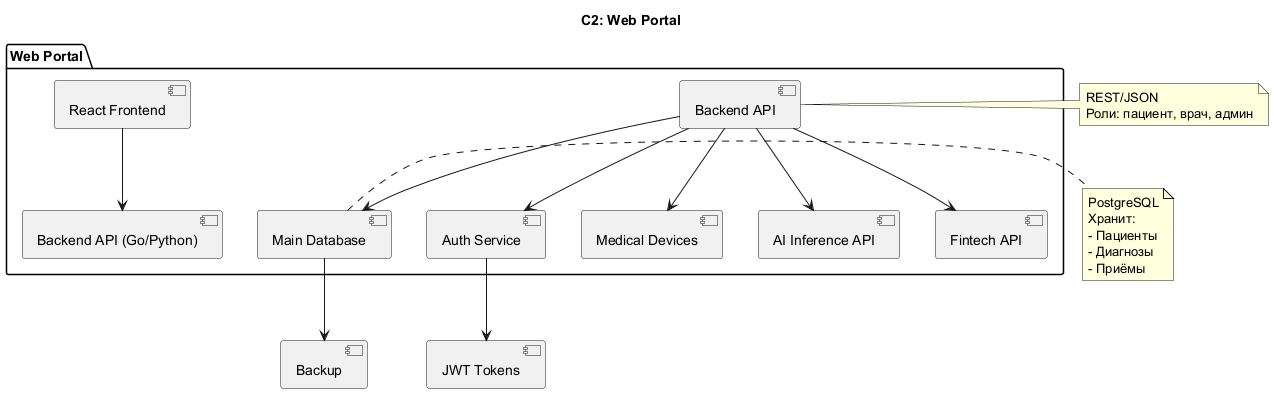

The diagram above was rendered by PlantUML. Its source (embedded in the PNG):
@startuml
title C2: Web Portal

package "Web Portal" {
  [React Frontend] --> [Backend API (Go/Python)]
  [Backend API] --> [Main Database]
  [Backend API] --> [Auth Service]
  [Backend API] --> [Medical Devices]
  [Backend API] --> [AI Inference API]
  [Backend API] --> [Fintech API]
}

[Main Database] --> [Backup]
[Auth Service] --> [JWT Tokens]

note right of [Backend API]
  REST/JSON
  Роли: пациент, врач, админ
end note

note right of [Main Database]
  PostgreSQL
  Хранит:
  - Пациенты
  - Диагнозы
  - Приёмы
end note

@enduml